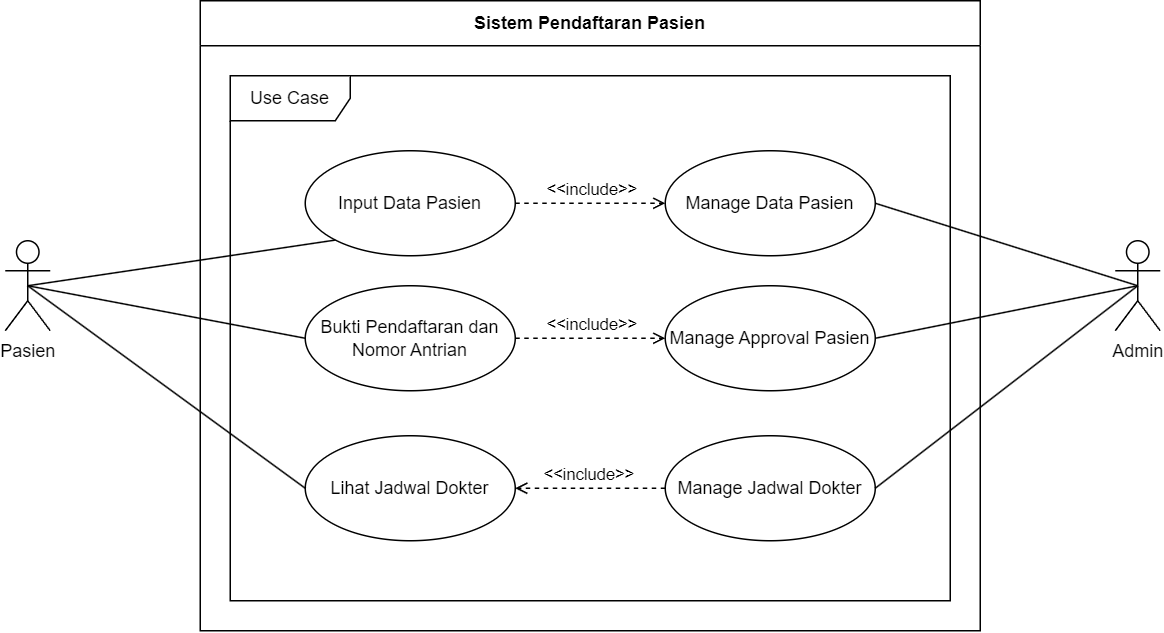

The diagram above was exported from draw.io. Its source (the exported page's mxGraphModel, read from the mxfile embedded in the PNG):
<mxGraphModel dx="1671" dy="1007" grid="1" gridSize="10" guides="1" tooltips="1" connect="1" arrows="1" fold="1" page="1" pageScale="1" pageWidth="827" pageHeight="1169" math="0" shadow="0">
  <root>
    <mxCell id="0" />
    <mxCell id="1" parent="0" />
    <mxCell id="htx71FLO_FKV-Db_sToj-1" value="Pasien" style="shape=umlActor;verticalLabelPosition=bottom;verticalAlign=top;html=1;" parent="1" vertex="1">
      <mxGeometry x="28" y="534" width="30" height="60" as="geometry" />
    </mxCell>
    <mxCell id="htx71FLO_FKV-Db_sToj-3" value="Admin" style="shape=umlActor;verticalLabelPosition=bottom;verticalAlign=top;html=1;outlineConnect=0;" parent="1" vertex="1">
      <mxGeometry x="768" y="534" width="30" height="60" as="geometry" />
    </mxCell>
    <mxCell id="ntv7-VRjxryP23NwJi_F-1" value="Sistem Pendaftaran Pasien" style="swimlane;fontStyle=1;align=center;horizontal=1;startSize=30;collapsible=0;html=1;whiteSpace=wrap;" parent="1" vertex="1">
      <mxGeometry x="158" y="374" width="520" height="420" as="geometry" />
    </mxCell>
    <mxCell id="ntv7-VRjxryP23NwJi_F-2" value="Use Case" style="shape=umlFrame;whiteSpace=wrap;html=1;pointerEvents=0;recursiveResize=0;container=1;collapsible=0;width=80;" parent="ntv7-VRjxryP23NwJi_F-1" vertex="1">
      <mxGeometry width="480" height="350" relative="1" as="geometry">
        <mxPoint x="20" y="50" as="offset" />
      </mxGeometry>
    </mxCell>
    <mxCell id="QiCD8WX7tbeq6t2pQG_h-1" value="Input Data Pasien" style="ellipse;whiteSpace=wrap;html=1;" parent="ntv7-VRjxryP23NwJi_F-2" vertex="1">
      <mxGeometry x="50" y="50" width="140" height="70" as="geometry" />
    </mxCell>
    <mxCell id="rIoa_4reU0bzCVfp5qzY-1" value="Bukti Pendaftaran dan Nomor Antrian" style="ellipse;whiteSpace=wrap;html=1;" parent="ntv7-VRjxryP23NwJi_F-2" vertex="1">
      <mxGeometry x="50" y="140" width="140" height="70" as="geometry" />
    </mxCell>
    <mxCell id="WujNufIBjCJ0zKkKGyqh-1" value="Manage Data Pasien" style="ellipse;whiteSpace=wrap;html=1;" vertex="1" parent="ntv7-VRjxryP23NwJi_F-2">
      <mxGeometry x="290" y="50" width="140" height="70" as="geometry" />
    </mxCell>
    <mxCell id="2JCKBSCVoSZlds3NOziO-2" value="Manage Approval Pasien" style="ellipse;whiteSpace=wrap;html=1;" vertex="1" parent="ntv7-VRjxryP23NwJi_F-2">
      <mxGeometry x="290" y="140" width="140" height="70" as="geometry" />
    </mxCell>
    <mxCell id="WujNufIBjCJ0zKkKGyqh-2" value="Manage Jadwal Dokter" style="ellipse;whiteSpace=wrap;html=1;" vertex="1" parent="ntv7-VRjxryP23NwJi_F-2">
      <mxGeometry x="290" y="240" width="140" height="70" as="geometry" />
    </mxCell>
    <mxCell id="PZ30V57n5oayTrDZzRfQ-1" value="&amp;lt;&amp;lt;include&amp;gt;&amp;gt;" style="edgeStyle=none;html=1;endArrow=open;verticalAlign=bottom;dashed=1;labelBackgroundColor=none;rounded=0;exitX=0;exitY=0.5;exitDx=0;exitDy=0;entryX=1;entryY=0.5;entryDx=0;entryDy=0;" edge="1" parent="ntv7-VRjxryP23NwJi_F-2" source="WujNufIBjCJ0zKkKGyqh-2" target="QiCD8WX7tbeq6t2pQG_h-2">
      <mxGeometry width="160" relative="1" as="geometry">
        <mxPoint x="130" y="315" as="sourcePoint" />
        <mxPoint x="290" y="315" as="targetPoint" />
      </mxGeometry>
    </mxCell>
    <mxCell id="QiCD8WX7tbeq6t2pQG_h-2" value="Lihat Jadwal Dokter" style="ellipse;whiteSpace=wrap;html=1;" parent="ntv7-VRjxryP23NwJi_F-2" vertex="1">
      <mxGeometry x="50" y="240" width="140" height="70" as="geometry" />
    </mxCell>
    <mxCell id="6rDj5MUKunOZ68686jhb-1" value="&amp;lt;&amp;lt;include&amp;gt;&amp;gt;" style="edgeStyle=none;html=1;endArrow=open;verticalAlign=bottom;dashed=1;labelBackgroundColor=none;rounded=0;entryX=0;entryY=0.5;entryDx=0;entryDy=0;exitX=1;exitY=0.5;exitDx=0;exitDy=0;" edge="1" parent="ntv7-VRjxryP23NwJi_F-2" source="rIoa_4reU0bzCVfp5qzY-1" target="2JCKBSCVoSZlds3NOziO-2">
      <mxGeometry width="160" relative="1" as="geometry">
        <mxPoint x="180" y="270" as="sourcePoint" />
        <mxPoint x="340" y="270" as="targetPoint" />
      </mxGeometry>
    </mxCell>
    <mxCell id="6rDj5MUKunOZ68686jhb-2" value="&amp;lt;&amp;lt;include&amp;gt;&amp;gt;" style="edgeStyle=none;html=1;endArrow=open;verticalAlign=bottom;dashed=1;labelBackgroundColor=none;rounded=0;entryX=0;entryY=0.5;entryDx=0;entryDy=0;exitX=1;exitY=0.5;exitDx=0;exitDy=0;" edge="1" parent="ntv7-VRjxryP23NwJi_F-2" source="QiCD8WX7tbeq6t2pQG_h-1" target="WujNufIBjCJ0zKkKGyqh-1">
      <mxGeometry width="160" relative="1" as="geometry">
        <mxPoint x="170" y="80" as="sourcePoint" />
        <mxPoint x="330" y="80" as="targetPoint" />
      </mxGeometry>
    </mxCell>
    <mxCell id="I5Vj7VzGTxBWSGYok09h-3" value="" style="edgeStyle=none;html=1;endArrow=none;verticalAlign=bottom;rounded=0;entryX=0;entryY=1;entryDx=0;entryDy=0;exitX=0.5;exitY=0.5;exitDx=0;exitDy=0;exitPerimeter=0;" parent="1" source="htx71FLO_FKV-Db_sToj-1" target="QiCD8WX7tbeq6t2pQG_h-1" edge="1">
      <mxGeometry width="160" relative="1" as="geometry">
        <mxPoint x="108" y="634" as="sourcePoint" />
        <mxPoint x="268" y="634" as="targetPoint" />
      </mxGeometry>
    </mxCell>
    <mxCell id="I5Vj7VzGTxBWSGYok09h-4" value="" style="edgeStyle=none;html=1;endArrow=none;verticalAlign=bottom;rounded=0;exitX=0.5;exitY=0.5;exitDx=0;exitDy=0;exitPerimeter=0;entryX=0;entryY=0.5;entryDx=0;entryDy=0;" parent="1" source="htx71FLO_FKV-Db_sToj-1" target="QiCD8WX7tbeq6t2pQG_h-2" edge="1">
      <mxGeometry width="160" relative="1" as="geometry">
        <mxPoint x="338" y="564" as="sourcePoint" />
        <mxPoint x="498" y="564" as="targetPoint" />
      </mxGeometry>
    </mxCell>
    <mxCell id="I5Vj7VzGTxBWSGYok09h-6" value="" style="edgeStyle=none;html=1;endArrow=none;verticalAlign=bottom;rounded=0;entryX=0.5;entryY=0.5;entryDx=0;entryDy=0;entryPerimeter=0;exitX=1;exitY=0.5;exitDx=0;exitDy=0;" parent="1" source="WujNufIBjCJ0zKkKGyqh-1" target="htx71FLO_FKV-Db_sToj-3" edge="1">
      <mxGeometry width="160" relative="1" as="geometry">
        <mxPoint x="668" y="524" as="sourcePoint" />
        <mxPoint x="498" y="564" as="targetPoint" />
      </mxGeometry>
    </mxCell>
    <mxCell id="I5Vj7VzGTxBWSGYok09h-7" value="" style="endArrow=none;html=1;rounded=0;entryX=0.5;entryY=0.5;entryDx=0;entryDy=0;entryPerimeter=0;exitX=1;exitY=0.5;exitDx=0;exitDy=0;" parent="1" source="WujNufIBjCJ0zKkKGyqh-2" target="htx71FLO_FKV-Db_sToj-3" edge="1">
      <mxGeometry width="50" height="50" relative="1" as="geometry">
        <mxPoint x="668" y="624" as="sourcePoint" />
        <mxPoint x="448" y="544" as="targetPoint" />
      </mxGeometry>
    </mxCell>
    <mxCell id="VmpEA8j0iUpPtIR3B-YM-2" value="" style="endArrow=none;html=1;rounded=0;entryX=0;entryY=0.5;entryDx=0;entryDy=0;exitX=0.5;exitY=0.5;exitDx=0;exitDy=0;exitPerimeter=0;" parent="1" source="htx71FLO_FKV-Db_sToj-1" target="rIoa_4reU0bzCVfp5qzY-1" edge="1">
      <mxGeometry width="50" height="50" relative="1" as="geometry">
        <mxPoint x="238" y="634" as="sourcePoint" />
        <mxPoint x="288" y="584" as="targetPoint" />
      </mxGeometry>
    </mxCell>
    <mxCell id="2JCKBSCVoSZlds3NOziO-3" value="" style="endArrow=none;html=1;rounded=0;exitX=1;exitY=0.5;exitDx=0;exitDy=0;entryX=0.5;entryY=0.5;entryDx=0;entryDy=0;entryPerimeter=0;" edge="1" parent="1" source="2JCKBSCVoSZlds3NOziO-2" target="htx71FLO_FKV-Db_sToj-3">
      <mxGeometry width="50" height="50" relative="1" as="geometry">
        <mxPoint x="398" y="674" as="sourcePoint" />
        <mxPoint x="448" y="624" as="targetPoint" />
      </mxGeometry>
    </mxCell>
  </root>
</mxGraphModel>